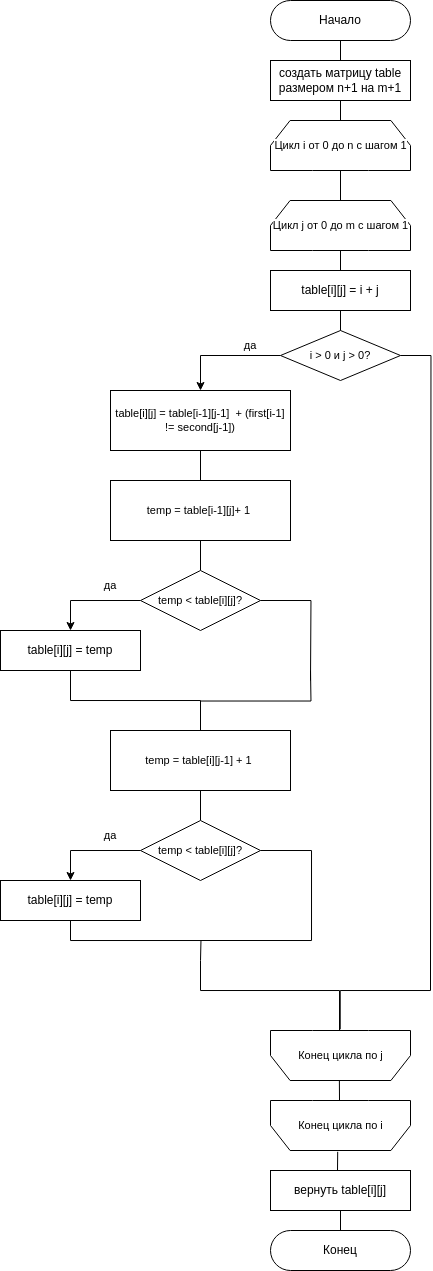

The diagram above was exported from draw.io. Its source (the exported page's mxGraphModel, read from the mxfile embedded in the PNG):
<mxGraphModel dx="1816" dy="1747" grid="1" gridSize="10" guides="1" tooltips="1" connect="1" arrows="1" fold="1" page="1" pageScale="1" pageWidth="827" pageHeight="1169" math="0" shadow="0">
  <root>
    <mxCell id="WIyWlLk6GJQsqaUBKTNV-0" />
    <mxCell id="WIyWlLk6GJQsqaUBKTNV-1" parent="WIyWlLk6GJQsqaUBKTNV-0" />
    <mxCell id="OPAiPUnyE0Lu2tJbqTQo-1" style="edgeStyle=orthogonalEdgeStyle;rounded=0;orthogonalLoop=1;jettySize=auto;html=1;exitX=0.5;exitY=1;exitDx=0;exitDy=0;entryX=0.5;entryY=0;entryDx=0;entryDy=0;endArrow=none;endFill=0;" parent="WIyWlLk6GJQsqaUBKTNV-1" source="gcgaN79f-qF_xxzywnKO-0" target="OPAiPUnyE0Lu2tJbqTQo-0" edge="1">
      <mxGeometry relative="1" as="geometry" />
    </mxCell>
    <mxCell id="gcgaN79f-qF_xxzywnKO-0" value="Начало" style="rounded=1;whiteSpace=wrap;html=1;strokeWidth=1;rotation=0;arcSize=50;" parent="WIyWlLk6GJQsqaUBKTNV-1" vertex="1">
      <mxGeometry x="160" y="-80" width="140" height="40" as="geometry" />
    </mxCell>
    <mxCell id="gcgaN79f-qF_xxzywnKO-6" style="edgeStyle=orthogonalEdgeStyle;shape=connector;rounded=0;orthogonalLoop=1;jettySize=auto;html=1;exitX=0.5;exitY=1;exitDx=0;exitDy=0;strokeColor=default;align=center;verticalAlign=middle;fontFamily=Helvetica;fontSize=11;fontColor=default;labelBackgroundColor=default;endArrow=none;endFill=0;" parent="WIyWlLk6GJQsqaUBKTNV-1" source="gcgaN79f-qF_xxzywnKO-2" target="gcgaN79f-qF_xxzywnKO-4" edge="1">
      <mxGeometry relative="1" as="geometry" />
    </mxCell>
    <mxCell id="gcgaN79f-qF_xxzywnKO-2" value="table[i][j] = i + j" style="rounded=0;whiteSpace=wrap;html=1;" parent="WIyWlLk6GJQsqaUBKTNV-1" vertex="1">
      <mxGeometry x="160" y="190" width="140" height="40" as="geometry" />
    </mxCell>
    <mxCell id="gcgaN79f-qF_xxzywnKO-9" style="edgeStyle=orthogonalEdgeStyle;shape=connector;rounded=0;orthogonalLoop=1;jettySize=auto;html=1;exitX=0;exitY=0.5;exitDx=0;exitDy=0;strokeColor=default;align=center;verticalAlign=middle;fontFamily=Helvetica;fontSize=11;fontColor=default;labelBackgroundColor=default;endArrow=classic;endFill=1;" parent="WIyWlLk6GJQsqaUBKTNV-1" source="gcgaN79f-qF_xxzywnKO-4" target="gcgaN79f-qF_xxzywnKO-8" edge="1">
      <mxGeometry relative="1" as="geometry" />
    </mxCell>
    <mxCell id="gcgaN79f-qF_xxzywnKO-29" style="edgeStyle=orthogonalEdgeStyle;shape=connector;rounded=0;orthogonalLoop=1;jettySize=auto;html=1;exitX=1;exitY=0.5;exitDx=0;exitDy=0;strokeColor=default;align=center;verticalAlign=middle;fontFamily=Helvetica;fontSize=11;fontColor=default;labelBackgroundColor=default;endArrow=none;endFill=0;" parent="WIyWlLk6GJQsqaUBKTNV-1" source="gcgaN79f-qF_xxzywnKO-4" edge="1">
      <mxGeometry relative="1" as="geometry">
        <mxPoint x="320" y="890" as="targetPoint" />
      </mxGeometry>
    </mxCell>
    <mxCell id="gcgaN79f-qF_xxzywnKO-4" value="i &amp;gt; 0 и j &amp;gt; 0?" style="rhombus;whiteSpace=wrap;html=1;fontFamily=Helvetica;fontSize=11;fontColor=default;labelBackgroundColor=default;" parent="WIyWlLk6GJQsqaUBKTNV-1" vertex="1">
      <mxGeometry x="170" y="250" width="120" height="50" as="geometry" />
    </mxCell>
    <mxCell id="gcgaN79f-qF_xxzywnKO-11" style="edgeStyle=orthogonalEdgeStyle;shape=connector;rounded=0;orthogonalLoop=1;jettySize=auto;html=1;exitX=0.5;exitY=1;exitDx=0;exitDy=0;entryX=0.5;entryY=0;entryDx=0;entryDy=0;strokeColor=default;align=center;verticalAlign=middle;fontFamily=Helvetica;fontSize=11;fontColor=default;labelBackgroundColor=default;endArrow=none;endFill=0;" parent="WIyWlLk6GJQsqaUBKTNV-1" source="gcgaN79f-qF_xxzywnKO-8" target="gcgaN79f-qF_xxzywnKO-10" edge="1">
      <mxGeometry relative="1" as="geometry" />
    </mxCell>
    <mxCell id="gcgaN79f-qF_xxzywnKO-8" value="table[i][j] = table[i-1][j-1]&amp;nbsp; + (first[i-1] != second[j-1])" style="shape=process;whiteSpace=wrap;html=1;backgroundOutline=1;fontFamily=Helvetica;fontSize=11;fontColor=default;labelBackgroundColor=default;size=0;" parent="WIyWlLk6GJQsqaUBKTNV-1" vertex="1">
      <mxGeometry y="310" width="180" height="60" as="geometry" />
    </mxCell>
    <mxCell id="gcgaN79f-qF_xxzywnKO-13" style="edgeStyle=orthogonalEdgeStyle;shape=connector;rounded=0;orthogonalLoop=1;jettySize=auto;html=1;exitX=0.5;exitY=1;exitDx=0;exitDy=0;entryX=0.5;entryY=0;entryDx=0;entryDy=0;strokeColor=default;align=center;verticalAlign=middle;fontFamily=Helvetica;fontSize=11;fontColor=default;labelBackgroundColor=default;endArrow=none;endFill=0;" parent="WIyWlLk6GJQsqaUBKTNV-1" source="gcgaN79f-qF_xxzywnKO-10" target="gcgaN79f-qF_xxzywnKO-12" edge="1">
      <mxGeometry relative="1" as="geometry" />
    </mxCell>
    <mxCell id="gcgaN79f-qF_xxzywnKO-10" value="temp = table[i-1][j]+ 1&amp;nbsp;" style="shape=process;whiteSpace=wrap;html=1;backgroundOutline=1;fontFamily=Helvetica;fontSize=11;fontColor=default;labelBackgroundColor=default;size=0;" parent="WIyWlLk6GJQsqaUBKTNV-1" vertex="1">
      <mxGeometry y="400" width="180" height="60" as="geometry" />
    </mxCell>
    <mxCell id="gcgaN79f-qF_xxzywnKO-15" style="edgeStyle=orthogonalEdgeStyle;shape=connector;rounded=0;orthogonalLoop=1;jettySize=auto;html=1;exitX=0;exitY=0.5;exitDx=0;exitDy=0;entryX=0.5;entryY=0;entryDx=0;entryDy=0;strokeColor=default;align=center;verticalAlign=middle;fontFamily=Helvetica;fontSize=11;fontColor=default;labelBackgroundColor=default;endArrow=classic;endFill=1;" parent="WIyWlLk6GJQsqaUBKTNV-1" source="gcgaN79f-qF_xxzywnKO-12" target="gcgaN79f-qF_xxzywnKO-14" edge="1">
      <mxGeometry relative="1" as="geometry" />
    </mxCell>
    <mxCell id="gcgaN79f-qF_xxzywnKO-19" style="edgeStyle=orthogonalEdgeStyle;shape=connector;rounded=0;orthogonalLoop=1;jettySize=auto;html=1;exitX=1;exitY=0.5;exitDx=0;exitDy=0;strokeColor=default;align=center;verticalAlign=middle;fontFamily=Helvetica;fontSize=11;fontColor=default;labelBackgroundColor=default;endArrow=none;endFill=0;" parent="WIyWlLk6GJQsqaUBKTNV-1" source="gcgaN79f-qF_xxzywnKO-12" edge="1">
      <mxGeometry relative="1" as="geometry">
        <mxPoint x="200" y="600" as="targetPoint" />
      </mxGeometry>
    </mxCell>
    <mxCell id="gcgaN79f-qF_xxzywnKO-12" value="temp &amp;lt; table[i][j]?" style="rhombus;whiteSpace=wrap;html=1;fontFamily=Helvetica;fontSize=11;fontColor=default;labelBackgroundColor=default;" parent="WIyWlLk6GJQsqaUBKTNV-1" vertex="1">
      <mxGeometry x="30" y="490" width="120" height="60" as="geometry" />
    </mxCell>
    <mxCell id="gcgaN79f-qF_xxzywnKO-17" style="edgeStyle=orthogonalEdgeStyle;shape=connector;rounded=0;orthogonalLoop=1;jettySize=auto;html=1;exitX=0.5;exitY=1;exitDx=0;exitDy=0;entryX=0.5;entryY=0;entryDx=0;entryDy=0;strokeColor=default;align=center;verticalAlign=middle;fontFamily=Helvetica;fontSize=11;fontColor=default;labelBackgroundColor=default;endArrow=none;endFill=0;" parent="WIyWlLk6GJQsqaUBKTNV-1" source="gcgaN79f-qF_xxzywnKO-14" target="gcgaN79f-qF_xxzywnKO-16" edge="1">
      <mxGeometry relative="1" as="geometry" />
    </mxCell>
    <mxCell id="gcgaN79f-qF_xxzywnKO-14" value="table[i][j] = temp" style="rounded=0;whiteSpace=wrap;html=1;" parent="WIyWlLk6GJQsqaUBKTNV-1" vertex="1">
      <mxGeometry x="-110" y="550" width="140" height="40" as="geometry" />
    </mxCell>
    <mxCell id="gcgaN79f-qF_xxzywnKO-24" style="edgeStyle=orthogonalEdgeStyle;shape=connector;rounded=0;orthogonalLoop=1;jettySize=auto;html=1;exitX=0.5;exitY=1;exitDx=0;exitDy=0;entryX=0.5;entryY=0;entryDx=0;entryDy=0;strokeColor=default;align=center;verticalAlign=middle;fontFamily=Helvetica;fontSize=11;fontColor=default;labelBackgroundColor=default;endArrow=none;endFill=0;" parent="WIyWlLk6GJQsqaUBKTNV-1" source="gcgaN79f-qF_xxzywnKO-16" target="gcgaN79f-qF_xxzywnKO-22" edge="1">
      <mxGeometry relative="1" as="geometry" />
    </mxCell>
    <mxCell id="3RinH3pabe_44xULo0lj-1" style="edgeStyle=orthogonalEdgeStyle;shape=connector;rounded=0;orthogonalLoop=1;jettySize=auto;html=1;exitX=0.5;exitY=0;exitDx=0;exitDy=0;strokeColor=default;align=center;verticalAlign=middle;fontFamily=Helvetica;fontSize=11;fontColor=default;labelBackgroundColor=default;endArrow=none;endFill=0;" edge="1" parent="WIyWlLk6GJQsqaUBKTNV-1" source="gcgaN79f-qF_xxzywnKO-16">
      <mxGeometry relative="1" as="geometry">
        <mxPoint x="200" y="590" as="targetPoint" />
      </mxGeometry>
    </mxCell>
    <mxCell id="gcgaN79f-qF_xxzywnKO-16" value="temp = table[i][j-1] + 1&amp;nbsp;" style="shape=process;whiteSpace=wrap;html=1;backgroundOutline=1;fontFamily=Helvetica;fontSize=11;fontColor=default;labelBackgroundColor=default;size=0;" parent="WIyWlLk6GJQsqaUBKTNV-1" vertex="1">
      <mxGeometry y="650" width="180" height="60" as="geometry" />
    </mxCell>
    <mxCell id="gcgaN79f-qF_xxzywnKO-21" style="edgeStyle=orthogonalEdgeStyle;shape=connector;rounded=0;orthogonalLoop=1;jettySize=auto;html=1;exitX=0;exitY=0.5;exitDx=0;exitDy=0;entryX=0.5;entryY=0;entryDx=0;entryDy=0;strokeColor=default;align=center;verticalAlign=middle;fontFamily=Helvetica;fontSize=11;fontColor=default;labelBackgroundColor=default;endArrow=classic;endFill=1;" parent="WIyWlLk6GJQsqaUBKTNV-1" source="gcgaN79f-qF_xxzywnKO-22" target="gcgaN79f-qF_xxzywnKO-23" edge="1">
      <mxGeometry relative="1" as="geometry" />
    </mxCell>
    <mxCell id="gcgaN79f-qF_xxzywnKO-27" style="edgeStyle=orthogonalEdgeStyle;shape=connector;rounded=0;orthogonalLoop=1;jettySize=auto;html=1;exitX=1;exitY=0.5;exitDx=0;exitDy=0;strokeColor=default;align=center;verticalAlign=middle;fontFamily=Helvetica;fontSize=11;fontColor=default;labelBackgroundColor=default;endArrow=none;endFill=0;" parent="WIyWlLk6GJQsqaUBKTNV-1" source="gcgaN79f-qF_xxzywnKO-22" edge="1">
      <mxGeometry relative="1" as="geometry">
        <mxPoint x="90" y="860" as="targetPoint" />
        <Array as="points">
          <mxPoint x="201" y="770" />
        </Array>
      </mxGeometry>
    </mxCell>
    <mxCell id="gcgaN79f-qF_xxzywnKO-22" value="temp &amp;lt; table[i][j]?" style="rhombus;whiteSpace=wrap;html=1;fontFamily=Helvetica;fontSize=11;fontColor=default;labelBackgroundColor=default;" parent="WIyWlLk6GJQsqaUBKTNV-1" vertex="1">
      <mxGeometry x="30" y="740" width="120" height="60" as="geometry" />
    </mxCell>
    <mxCell id="gcgaN79f-qF_xxzywnKO-26" style="edgeStyle=orthogonalEdgeStyle;shape=connector;rounded=0;orthogonalLoop=1;jettySize=auto;html=1;exitX=0.5;exitY=1;exitDx=0;exitDy=0;strokeColor=default;align=center;verticalAlign=middle;fontFamily=Helvetica;fontSize=11;fontColor=default;labelBackgroundColor=default;endArrow=none;endFill=0;" parent="WIyWlLk6GJQsqaUBKTNV-1" source="gcgaN79f-qF_xxzywnKO-23" edge="1">
      <mxGeometry relative="1" as="geometry">
        <mxPoint x="90" y="880" as="targetPoint" />
      </mxGeometry>
    </mxCell>
    <mxCell id="gcgaN79f-qF_xxzywnKO-23" value="table[i][j] = temp" style="rounded=0;whiteSpace=wrap;html=1;" parent="WIyWlLk6GJQsqaUBKTNV-1" vertex="1">
      <mxGeometry x="-110" y="800" width="140" height="40" as="geometry" />
    </mxCell>
    <mxCell id="gcgaN79f-qF_xxzywnKO-32" style="edgeStyle=orthogonalEdgeStyle;shape=connector;rounded=0;orthogonalLoop=1;jettySize=auto;html=1;exitX=0.5;exitY=1;exitDx=0;exitDy=0;entryX=0.5;entryY=0;entryDx=0;entryDy=0;strokeColor=default;align=center;verticalAlign=middle;fontFamily=Helvetica;fontSize=11;fontColor=default;labelBackgroundColor=default;endArrow=none;endFill=0;" parent="WIyWlLk6GJQsqaUBKTNV-1" source="gcgaN79f-qF_xxzywnKO-25" target="gcgaN79f-qF_xxzywnKO-31" edge="1">
      <mxGeometry relative="1" as="geometry" />
    </mxCell>
    <mxCell id="gcgaN79f-qF_xxzywnKO-25" value="вернуть table[i][j]" style="rounded=0;whiteSpace=wrap;html=1;" parent="WIyWlLk6GJQsqaUBKTNV-1" vertex="1">
      <mxGeometry x="160" y="1090" width="140" height="40" as="geometry" />
    </mxCell>
    <mxCell id="gcgaN79f-qF_xxzywnKO-31" value="Конец" style="rounded=1;whiteSpace=wrap;html=1;strokeWidth=1;rotation=0;arcSize=50;" parent="WIyWlLk6GJQsqaUBKTNV-1" vertex="1">
      <mxGeometry x="160" y="1150" width="140" height="40" as="geometry" />
    </mxCell>
    <mxCell id="gcgaN79f-qF_xxzywnKO-33" value="да" style="text;html=1;align=center;verticalAlign=middle;whiteSpace=wrap;rounded=0;fontFamily=Helvetica;fontSize=11;fontColor=default;labelBackgroundColor=default;" parent="WIyWlLk6GJQsqaUBKTNV-1" vertex="1">
      <mxGeometry x="110" y="250" width="60" height="30" as="geometry" />
    </mxCell>
    <mxCell id="gcgaN79f-qF_xxzywnKO-34" value="да" style="text;html=1;align=center;verticalAlign=middle;whiteSpace=wrap;rounded=0;fontFamily=Helvetica;fontSize=11;fontColor=default;labelBackgroundColor=default;" parent="WIyWlLk6GJQsqaUBKTNV-1" vertex="1">
      <mxGeometry x="-30" y="490" width="60" height="30" as="geometry" />
    </mxCell>
    <mxCell id="gcgaN79f-qF_xxzywnKO-35" value="да" style="text;html=1;align=center;verticalAlign=middle;whiteSpace=wrap;rounded=0;fontFamily=Helvetica;fontSize=11;fontColor=default;labelBackgroundColor=default;" parent="WIyWlLk6GJQsqaUBKTNV-1" vertex="1">
      <mxGeometry x="-30" y="740" width="60" height="30" as="geometry" />
    </mxCell>
    <mxCell id="OPAiPUnyE0Lu2tJbqTQo-0" value="создать матрицу table размером n+1 на m+1" style="rounded=0;whiteSpace=wrap;html=1;" parent="WIyWlLk6GJQsqaUBKTNV-1" vertex="1">
      <mxGeometry x="160" y="-20" width="140" height="40" as="geometry" />
    </mxCell>
    <mxCell id="OPAiPUnyE0Lu2tJbqTQo-15" value="Цикл i от 0 до n с шагом 1" style="verticalLabelPosition=middle;verticalAlign=middle;html=1;shape=mxgraph.basic.polygon;polyCoords=[[0.14,0],[0.86,0],[1,0.25],[1,0.5],[0.7,0.5],[0.3,0.5],[0,0.5],[0,0.25]];polyline=0;fontFamily=Helvetica;fontSize=11;fontColor=default;labelBackgroundColor=default;labelPosition=center;align=center;spacingTop=0;spacingBottom=50;" parent="WIyWlLk6GJQsqaUBKTNV-1" vertex="1">
      <mxGeometry x="160" y="40" width="140" height="100" as="geometry" />
    </mxCell>
    <mxCell id="OPAiPUnyE0Lu2tJbqTQo-16" value="Цикл j от 0 до m с шагом 1" style="verticalLabelPosition=middle;verticalAlign=middle;html=1;shape=mxgraph.basic.polygon;polyCoords=[[0.14,0],[0.86,0],[1,0.25],[1,0.5],[0.7,0.5],[0.3,0.5],[0,0.5],[0,0.25]];polyline=0;fontFamily=Helvetica;fontSize=11;fontColor=default;labelBackgroundColor=default;labelPosition=center;align=center;spacingTop=0;spacingBottom=50;" parent="WIyWlLk6GJQsqaUBKTNV-1" vertex="1">
      <mxGeometry x="160" y="120" width="140" height="100" as="geometry" />
    </mxCell>
    <mxCell id="OPAiPUnyE0Lu2tJbqTQo-18" style="edgeStyle=orthogonalEdgeStyle;shape=connector;rounded=0;orthogonalLoop=1;jettySize=auto;html=1;exitX=0.5;exitY=1;exitDx=0;exitDy=0;strokeColor=default;align=center;verticalAlign=middle;fontFamily=Helvetica;fontSize=11;fontColor=default;labelBackgroundColor=default;endArrow=none;endFill=0;" parent="WIyWlLk6GJQsqaUBKTNV-1" source="OPAiPUnyE0Lu2tJbqTQo-0" edge="1">
      <mxGeometry relative="1" as="geometry">
        <mxPoint x="230" y="40" as="targetPoint" />
      </mxGeometry>
    </mxCell>
    <mxCell id="OPAiPUnyE0Lu2tJbqTQo-19" style="edgeStyle=orthogonalEdgeStyle;shape=connector;rounded=0;orthogonalLoop=1;jettySize=auto;html=1;strokeColor=default;align=center;verticalAlign=middle;fontFamily=Helvetica;fontSize=11;fontColor=default;labelBackgroundColor=default;endArrow=none;endFill=0;" parent="WIyWlLk6GJQsqaUBKTNV-1" edge="1">
      <mxGeometry relative="1" as="geometry">
        <mxPoint x="230" y="90" as="sourcePoint" />
        <mxPoint x="230" y="120" as="targetPoint" />
      </mxGeometry>
    </mxCell>
    <mxCell id="OPAiPUnyE0Lu2tJbqTQo-20" value="Конец цикла по i" style="verticalLabelPosition=middle;verticalAlign=middle;html=1;shape=mxgraph.basic.polygon;polyCoords=[[0.3,0.5],[0.7,0.5],[1,0.5],[1,0.75],[0.86,1],[0.14,1],[0,0.75],[0,0.5]];polyline=0;fontFamily=Helvetica;fontSize=11;fontColor=default;labelBackgroundColor=default;spacingBottom=0;spacingLeft=1;spacingTop=50;labelPosition=center;align=center;" parent="WIyWlLk6GJQsqaUBKTNV-1" vertex="1">
      <mxGeometry x="160" y="970" width="140" height="100" as="geometry" />
    </mxCell>
    <mxCell id="OPAiPUnyE0Lu2tJbqTQo-21" value="Конец цикла по j" style="verticalLabelPosition=middle;verticalAlign=middle;html=1;shape=mxgraph.basic.polygon;polyCoords=[[0.3,0.5],[0.7,0.5],[1,0.5],[1,0.75],[0.86,1],[0.14,1],[0,0.75],[0,0.5]];polyline=0;fontFamily=Helvetica;fontSize=11;fontColor=default;labelBackgroundColor=default;spacingBottom=0;spacingLeft=1;spacingTop=50;labelPosition=center;align=center;" parent="WIyWlLk6GJQsqaUBKTNV-1" vertex="1">
      <mxGeometry x="160" y="900" width="140" height="100" as="geometry" />
    </mxCell>
    <mxCell id="OPAiPUnyE0Lu2tJbqTQo-22" style="edgeStyle=orthogonalEdgeStyle;shape=connector;rounded=0;orthogonalLoop=1;jettySize=auto;html=1;exitX=0.48;exitY=1.013;exitDx=0;exitDy=0;strokeColor=default;align=center;verticalAlign=middle;fontFamily=Helvetica;fontSize=11;fontColor=default;labelBackgroundColor=default;endArrow=none;endFill=0;exitPerimeter=0;" parent="WIyWlLk6GJQsqaUBKTNV-1" source="OPAiPUnyE0Lu2tJbqTQo-20" edge="1">
      <mxGeometry relative="1" as="geometry">
        <mxPoint x="240" y="1140" as="sourcePoint" />
        <mxPoint x="227" y="1090" as="targetPoint" />
      </mxGeometry>
    </mxCell>
    <mxCell id="OPAiPUnyE0Lu2tJbqTQo-23" style="edgeStyle=orthogonalEdgeStyle;shape=connector;rounded=0;orthogonalLoop=1;jettySize=auto;html=1;exitX=0.492;exitY=0.997;exitDx=0;exitDy=0;strokeColor=default;align=center;verticalAlign=middle;fontFamily=Helvetica;fontSize=11;fontColor=default;labelBackgroundColor=default;endArrow=none;endFill=0;exitPerimeter=0;" parent="WIyWlLk6GJQsqaUBKTNV-1" source="OPAiPUnyE0Lu2tJbqTQo-21" edge="1">
      <mxGeometry relative="1" as="geometry">
        <mxPoint x="250" y="1150" as="sourcePoint" />
        <mxPoint x="229" y="1020" as="targetPoint" />
      </mxGeometry>
    </mxCell>
    <mxCell id="OPAiPUnyE0Lu2tJbqTQo-24" style="edgeStyle=orthogonalEdgeStyle;shape=connector;rounded=0;orthogonalLoop=1;jettySize=auto;html=1;strokeColor=default;align=center;verticalAlign=middle;fontFamily=Helvetica;fontSize=11;fontColor=default;labelBackgroundColor=default;endArrow=none;endFill=0;" parent="WIyWlLk6GJQsqaUBKTNV-1" edge="1">
      <mxGeometry relative="1" as="geometry">
        <mxPoint x="90" y="880" as="sourcePoint" />
        <mxPoint x="229" y="950" as="targetPoint" />
        <Array as="points">
          <mxPoint x="90" y="910" />
          <mxPoint x="229" y="910" />
        </Array>
      </mxGeometry>
    </mxCell>
    <mxCell id="OPAiPUnyE0Lu2tJbqTQo-25" style="edgeStyle=orthogonalEdgeStyle;shape=connector;rounded=0;orthogonalLoop=1;jettySize=auto;html=1;strokeColor=default;align=center;verticalAlign=middle;fontFamily=Helvetica;fontSize=11;fontColor=default;labelBackgroundColor=default;endArrow=none;endFill=0;entryX=0.498;entryY=0.488;entryDx=0;entryDy=0;entryPerimeter=0;" parent="WIyWlLk6GJQsqaUBKTNV-1" target="OPAiPUnyE0Lu2tJbqTQo-21" edge="1">
      <mxGeometry relative="1" as="geometry">
        <mxPoint x="320" y="880" as="sourcePoint" />
        <mxPoint x="230" y="940" as="targetPoint" />
        <Array as="points">
          <mxPoint x="320" y="910" />
          <mxPoint x="230" y="910" />
        </Array>
      </mxGeometry>
    </mxCell>
    <mxCell id="3RinH3pabe_44xULo0lj-0" style="edgeStyle=orthogonalEdgeStyle;shape=connector;rounded=0;orthogonalLoop=1;jettySize=auto;html=1;entryX=0.5;entryY=0;entryDx=0;entryDy=0;strokeColor=default;align=center;verticalAlign=middle;fontFamily=Helvetica;fontSize=11;fontColor=default;labelBackgroundColor=default;endArrow=none;endFill=0;" edge="1" parent="WIyWlLk6GJQsqaUBKTNV-1" target="gcgaN79f-qF_xxzywnKO-2">
      <mxGeometry relative="1" as="geometry">
        <mxPoint x="230" y="170" as="sourcePoint" />
        <mxPoint x="240" y="48" as="targetPoint" />
      </mxGeometry>
    </mxCell>
  </root>
</mxGraphModel>